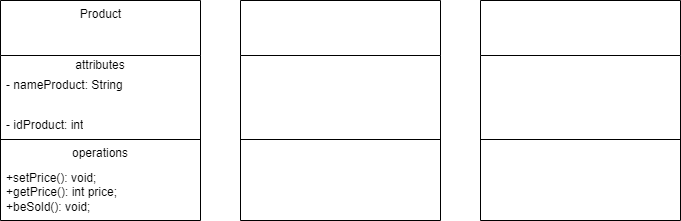

The diagram above was exported from draw.io. Its source (the exported page's mxGraphModel, read from the mxfile embedded in the PNG):
<mxGraphModel dx="884" dy="399" grid="1" gridSize="10" guides="1" tooltips="1" connect="1" arrows="1" fold="1" page="1" pageScale="1" pageWidth="827" pageHeight="1169" math="0" shadow="0">
  <root>
    <mxCell id="0" />
    <mxCell id="1" parent="0" />
    <mxCell id="2" value="Product" style="swimlane;fontStyle=0;align=center;verticalAlign=top;childLayout=stackLayout;horizontal=1;startSize=55;horizontalStack=0;resizeParent=1;resizeParentMax=0;resizeLast=0;collapsible=0;marginBottom=0;html=1;" parent="1" vertex="1">
      <mxGeometry x="40" y="40" width="200" height="220" as="geometry" />
    </mxCell>
    <mxCell id="3" value="attributes" style="text;html=1;strokeColor=none;fillColor=none;align=center;verticalAlign=middle;spacingLeft=4;spacingRight=4;overflow=hidden;rotatable=0;points=[[0,0.5],[1,0.5]];portConstraint=eastwest;" parent="2" vertex="1">
      <mxGeometry y="55" width="200" height="20" as="geometry" />
    </mxCell>
    <mxCell id="4" value="- nameProduct: String" style="text;html=1;strokeColor=none;fillColor=none;align=left;verticalAlign=middle;spacingLeft=4;spacingRight=4;overflow=hidden;rotatable=0;points=[[0,0.5],[1,0.5]];portConstraint=eastwest;" parent="2" vertex="1">
      <mxGeometry y="75" width="200" height="20" as="geometry" />
    </mxCell>
    <mxCell id="5" value="&lt;font color=&quot;#ffffff&quot;&gt;- price: double&lt;/font&gt;" style="text;html=1;strokeColor=none;fillColor=none;align=left;verticalAlign=middle;spacingLeft=4;spacingRight=4;overflow=hidden;rotatable=0;points=[[0,0.5],[1,0.5]];portConstraint=eastwest;fontColor=#808080;" parent="2" vertex="1">
      <mxGeometry y="95" width="200" height="20" as="geometry" />
    </mxCell>
    <mxCell id="6" value="- idProduct: int" style="text;html=1;strokeColor=none;fillColor=none;align=left;verticalAlign=middle;spacingLeft=4;spacingRight=4;overflow=hidden;rotatable=0;points=[[0,0.5],[1,0.5]];portConstraint=eastwest;" parent="2" vertex="1">
      <mxGeometry y="115" width="200" height="20" as="geometry" />
    </mxCell>
    <mxCell id="7" value="" style="line;strokeWidth=1;fillColor=none;align=left;verticalAlign=middle;spacingTop=-1;spacingLeft=3;spacingRight=3;rotatable=0;labelPosition=right;points=[];portConstraint=eastwest;" parent="2" vertex="1">
      <mxGeometry y="135" width="200" height="8" as="geometry" />
    </mxCell>
    <mxCell id="8" value="operations" style="text;html=1;strokeColor=none;fillColor=none;align=center;verticalAlign=middle;spacingLeft=4;spacingRight=4;overflow=hidden;rotatable=0;points=[[0,0.5],[1,0.5]];portConstraint=eastwest;" parent="2" vertex="1">
      <mxGeometry y="143" width="200" height="20" as="geometry" />
    </mxCell>
    <mxCell id="9" value="+setPrice(): void;&lt;br&gt;+getPrice(): int price;&lt;br&gt;+beSold(): void;" style="text;html=1;strokeColor=none;fillColor=none;align=left;verticalAlign=middle;spacingLeft=4;spacingRight=4;overflow=hidden;rotatable=0;points=[[0,0.5],[1,0.5]];portConstraint=eastwest;" parent="2" vertex="1">
      <mxGeometry y="163" width="200" height="57" as="geometry" />
    </mxCell>
    <mxCell id="11" value="Customer" style="swimlane;fontStyle=0;align=center;verticalAlign=top;childLayout=stackLayout;horizontal=1;startSize=55;horizontalStack=0;resizeParent=1;resizeParentMax=0;resizeLast=0;collapsible=0;marginBottom=0;html=1;fontColor=#FFFFFF;" parent="1" vertex="1">
      <mxGeometry x="280" y="40" width="200" height="220" as="geometry" />
    </mxCell>
    <mxCell id="12" value="attributes" style="text;html=1;strokeColor=none;fillColor=none;align=center;verticalAlign=middle;spacingLeft=4;spacingRight=4;overflow=hidden;rotatable=0;points=[[0,0.5],[1,0.5]];portConstraint=eastwest;fontColor=#FFFFFF;" parent="11" vertex="1">
      <mxGeometry y="55" width="200" height="20" as="geometry" />
    </mxCell>
    <mxCell id="13" value="- name: String;" style="text;html=1;strokeColor=none;fillColor=none;align=left;verticalAlign=middle;spacingLeft=4;spacingRight=4;overflow=hidden;rotatable=0;points=[[0,0.5],[1,0.5]];portConstraint=eastwest;fontColor=#FFFFFF;" parent="11" vertex="1">
      <mxGeometry y="75" width="200" height="20" as="geometry" />
    </mxCell>
    <mxCell id="14" value="&lt;font color=&quot;#ffffff&quot;&gt;-idCustomer: int&lt;/font&gt;" style="text;html=1;strokeColor=none;fillColor=none;align=left;verticalAlign=middle;spacingLeft=4;spacingRight=4;overflow=hidden;rotatable=0;points=[[0,0.5],[1,0.5]];portConstraint=eastwest;fontColor=#808080;" parent="11" vertex="1">
      <mxGeometry y="95" width="200" height="20" as="geometry" />
    </mxCell>
    <mxCell id="19" value="&lt;font color=&quot;#ffffff&quot;&gt;-age: int&lt;/font&gt;" style="text;html=1;strokeColor=none;fillColor=none;align=left;verticalAlign=middle;spacingLeft=4;spacingRight=4;overflow=hidden;rotatable=0;points=[[0,0.5],[1,0.5]];portConstraint=eastwest;fontColor=#808080;" parent="11" vertex="1">
      <mxGeometry y="115" width="200" height="20" as="geometry" />
    </mxCell>
    <mxCell id="16" value="" style="line;strokeWidth=1;fillColor=none;align=left;verticalAlign=middle;spacingTop=-1;spacingLeft=3;spacingRight=3;rotatable=0;labelPosition=right;points=[];portConstraint=eastwest;fontColor=#FFFFFF;" parent="11" vertex="1">
      <mxGeometry y="135" width="200" height="8" as="geometry" />
    </mxCell>
    <mxCell id="17" value="operations" style="text;html=1;strokeColor=none;fillColor=none;align=center;verticalAlign=middle;spacingLeft=4;spacingRight=4;overflow=hidden;rotatable=0;points=[[0,0.5],[1,0.5]];portConstraint=eastwest;fontColor=#FFFFFF;" parent="11" vertex="1">
      <mxGeometry y="143" width="200" height="20" as="geometry" />
    </mxCell>
    <mxCell id="18" value="+buyProduct(): void;&lt;br&gt;+askForHelp(): void;&lt;br&gt;+returnProduct(): void" style="text;html=1;strokeColor=none;fillColor=none;align=left;verticalAlign=middle;spacingLeft=4;spacingRight=4;overflow=hidden;rotatable=0;points=[[0,0.5],[1,0.5]];portConstraint=eastwest;fontColor=#FFFFFF;" parent="11" vertex="1">
      <mxGeometry y="163" width="200" height="57" as="geometry" />
    </mxCell>
    <mxCell id="26" value="Seller" style="swimlane;fontStyle=0;align=center;verticalAlign=top;childLayout=stackLayout;horizontal=1;startSize=55;horizontalStack=0;resizeParent=1;resizeParentMax=0;resizeLast=0;collapsible=0;marginBottom=0;html=1;fontColor=#FFFFFF;" parent="1" vertex="1">
      <mxGeometry x="520" y="40" width="200" height="220" as="geometry" />
    </mxCell>
    <mxCell id="27" value="attributes" style="text;html=1;strokeColor=none;fillColor=none;align=center;verticalAlign=middle;spacingLeft=4;spacingRight=4;overflow=hidden;rotatable=0;points=[[0,0.5],[1,0.5]];portConstraint=eastwest;fontColor=#FFFFFF;" parent="26" vertex="1">
      <mxGeometry y="55" width="200" height="20" as="geometry" />
    </mxCell>
    <mxCell id="28" value="-nameCompany: String;" style="text;html=1;strokeColor=none;fillColor=none;align=left;verticalAlign=middle;spacingLeft=4;spacingRight=4;overflow=hidden;rotatable=0;points=[[0,0.5],[1,0.5]];portConstraint=eastwest;fontColor=#FFFFFF;" parent="26" vertex="1">
      <mxGeometry y="75" width="200" height="20" as="geometry" />
    </mxCell>
    <mxCell id="34" value="-place: String" style="text;html=1;strokeColor=none;fillColor=none;align=left;verticalAlign=middle;spacingLeft=4;spacingRight=4;overflow=hidden;rotatable=0;points=[[0,0.5],[1,0.5]];portConstraint=eastwest;fontColor=#FFFFFF;" parent="26" vertex="1">
      <mxGeometry y="95" width="200" height="20" as="geometry" />
    </mxCell>
    <mxCell id="30" value="-KRS: String" style="text;html=1;strokeColor=none;fillColor=none;align=left;verticalAlign=middle;spacingLeft=4;spacingRight=4;overflow=hidden;rotatable=0;points=[[0,0.5],[1,0.5]];portConstraint=eastwest;fontColor=#FFFFFF;" parent="26" vertex="1">
      <mxGeometry y="115" width="200" height="20" as="geometry" />
    </mxCell>
    <mxCell id="31" value="" style="line;strokeWidth=1;fillColor=none;align=left;verticalAlign=middle;spacingTop=-1;spacingLeft=3;spacingRight=3;rotatable=0;labelPosition=right;points=[];portConstraint=eastwest;fontColor=#FFFFFF;" parent="26" vertex="1">
      <mxGeometry y="135" width="200" height="8" as="geometry" />
    </mxCell>
    <mxCell id="32" value="operations" style="text;html=1;strokeColor=none;fillColor=none;align=center;verticalAlign=middle;spacingLeft=4;spacingRight=4;overflow=hidden;rotatable=0;points=[[0,0.5],[1,0.5]];portConstraint=eastwest;fontColor=#FFFFFF;" parent="26" vertex="1">
      <mxGeometry y="143" width="200" height="20" as="geometry" />
    </mxCell>
    <mxCell id="33" value="+sellProduct(): void;&lt;br&gt;+helpCustomer(): void&lt;br&gt;+orderProducts(): void" style="text;html=1;strokeColor=none;fillColor=none;align=left;verticalAlign=middle;spacingLeft=4;spacingRight=4;overflow=hidden;rotatable=0;points=[[0,0.5],[1,0.5]];portConstraint=eastwest;fontColor=#FFFFFF;" parent="26" vertex="1">
      <mxGeometry y="163" width="200" height="57" as="geometry" />
    </mxCell>
  </root>
</mxGraphModel>